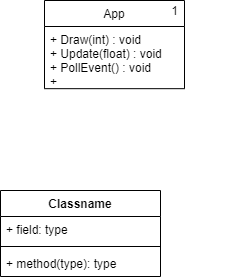

The diagram above was exported from draw.io. Its source (the exported page's mxGraphModel, read from the mxfile embedded in the PNG):
<mxGraphModel dx="813" dy="471" grid="1" gridSize="10" guides="1" tooltips="1" connect="1" arrows="1" fold="1" page="1" pageScale="1" pageWidth="827" pageHeight="1169" math="0" shadow="0">
  <root>
    <mxCell id="0" />
    <mxCell id="1" parent="0" />
    <mxCell id="Ro_YMsvMB89rkfVPfdMK-6" value="" style="group" vertex="1" connectable="0" parent="1">
      <mxGeometry x="414" y="380" width="200" height="110" as="geometry" />
    </mxCell>
    <mxCell id="Ro_YMsvMB89rkfVPfdMK-1" value="App" style="swimlane;fontStyle=0;childLayout=stackLayout;horizontal=1;startSize=26;fillColor=none;horizontalStack=0;resizeParent=1;resizeParentMax=0;resizeLast=0;collapsible=1;marginBottom=0;hachureGap=4;pointerEvents=0;" vertex="1" parent="Ro_YMsvMB89rkfVPfdMK-6">
      <mxGeometry width="140" height="88.17391304347825" as="geometry" />
    </mxCell>
    <mxCell id="Ro_YMsvMB89rkfVPfdMK-12" value="+ Draw(int) : void &#10;+ Update(float) : void&#10;+ PollEvent() : void&#10;+ " style="text;strokeColor=none;fillColor=none;align=left;verticalAlign=top;spacingLeft=4;spacingRight=4;overflow=hidden;rotatable=0;points=[[0,0.5],[1,0.5]];portConstraint=eastwest;" vertex="1" parent="Ro_YMsvMB89rkfVPfdMK-1">
      <mxGeometry y="26" width="140" height="62.17391304347826" as="geometry" />
    </mxCell>
    <mxCell id="Ro_YMsvMB89rkfVPfdMK-5" value="1&lt;br&gt;" style="text;html=1;align=center;verticalAlign=middle;resizable=0;points=[];autosize=1;strokeColor=none;fillColor=none;" vertex="1" parent="Ro_YMsvMB89rkfVPfdMK-6">
      <mxGeometry x="60" width="140" height="20" as="geometry" />
    </mxCell>
    <mxCell id="Ro_YMsvMB89rkfVPfdMK-8" value="Classname" style="swimlane;fontStyle=1;align=center;verticalAlign=top;childLayout=stackLayout;horizontal=1;startSize=26;horizontalStack=0;resizeParent=1;resizeParentMax=0;resizeLast=0;collapsible=1;marginBottom=0;hachureGap=4;pointerEvents=0;" vertex="1" parent="1">
      <mxGeometry x="370" y="570" width="160" height="86" as="geometry" />
    </mxCell>
    <mxCell id="Ro_YMsvMB89rkfVPfdMK-9" value="+ field: type" style="text;strokeColor=none;fillColor=none;align=left;verticalAlign=top;spacingLeft=4;spacingRight=4;overflow=hidden;rotatable=0;points=[[0,0.5],[1,0.5]];portConstraint=eastwest;" vertex="1" parent="Ro_YMsvMB89rkfVPfdMK-8">
      <mxGeometry y="26" width="160" height="26" as="geometry" />
    </mxCell>
    <mxCell id="Ro_YMsvMB89rkfVPfdMK-10" value="" style="line;strokeWidth=1;fillColor=none;align=left;verticalAlign=middle;spacingTop=-1;spacingLeft=3;spacingRight=3;rotatable=0;labelPosition=right;points=[];portConstraint=eastwest;" vertex="1" parent="Ro_YMsvMB89rkfVPfdMK-8">
      <mxGeometry y="52" width="160" height="8" as="geometry" />
    </mxCell>
    <mxCell id="Ro_YMsvMB89rkfVPfdMK-11" value="+ method(type): type" style="text;strokeColor=none;fillColor=none;align=left;verticalAlign=top;spacingLeft=4;spacingRight=4;overflow=hidden;rotatable=0;points=[[0,0.5],[1,0.5]];portConstraint=eastwest;" vertex="1" parent="Ro_YMsvMB89rkfVPfdMK-8">
      <mxGeometry y="60" width="160" height="26" as="geometry" />
    </mxCell>
  </root>
</mxGraphModel>